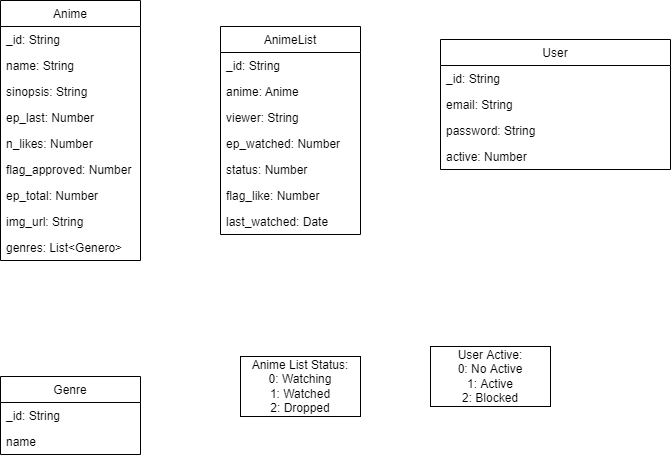

The diagram above was exported from draw.io. Its source (the exported page's mxGraphModel, read from the mxfile embedded in the PNG):
<mxGraphModel dx="1038" dy="489" grid="1" gridSize="10" guides="1" tooltips="1" connect="1" arrows="1" fold="1" page="1" pageScale="1" pageWidth="827" pageHeight="1169" math="0" shadow="0">
  <root>
    <mxCell id="0" />
    <mxCell id="1" parent="0" />
    <mxCell id="PGw4ebQlmXKY9POaI9RX-1" value="Anime" style="swimlane;fontStyle=0;childLayout=stackLayout;horizontal=1;startSize=26;fillColor=none;horizontalStack=0;resizeParent=1;resizeParentMax=0;resizeLast=0;collapsible=1;marginBottom=0;" parent="1" vertex="1">
      <mxGeometry x="90" y="54" width="140" height="260" as="geometry" />
    </mxCell>
    <mxCell id="e-78CaB5NIL33iwza-5_-1" value="_id: String" style="text;strokeColor=none;fillColor=none;align=left;verticalAlign=top;spacingLeft=4;spacingRight=4;overflow=hidden;rotatable=0;points=[[0,0.5],[1,0.5]];portConstraint=eastwest;" parent="PGw4ebQlmXKY9POaI9RX-1" vertex="1">
      <mxGeometry y="26" width="140" height="26" as="geometry" />
    </mxCell>
    <mxCell id="PGw4ebQlmXKY9POaI9RX-3" value="name: String" style="text;strokeColor=none;fillColor=none;align=left;verticalAlign=top;spacingLeft=4;spacingRight=4;overflow=hidden;rotatable=0;points=[[0,0.5],[1,0.5]];portConstraint=eastwest;" parent="PGw4ebQlmXKY9POaI9RX-1" vertex="1">
      <mxGeometry y="52" width="140" height="26" as="geometry" />
    </mxCell>
    <mxCell id="PGw4ebQlmXKY9POaI9RX-4" value="sinopsis: String" style="text;strokeColor=none;fillColor=none;align=left;verticalAlign=top;spacingLeft=4;spacingRight=4;overflow=hidden;rotatable=0;points=[[0,0.5],[1,0.5]];portConstraint=eastwest;" parent="PGw4ebQlmXKY9POaI9RX-1" vertex="1">
      <mxGeometry y="78" width="140" height="26" as="geometry" />
    </mxCell>
    <mxCell id="6-enmiQ63_xgtgP0hHa3-1" value="ep_last: Number" style="text;strokeColor=none;fillColor=none;align=left;verticalAlign=top;spacingLeft=4;spacingRight=4;overflow=hidden;rotatable=0;points=[[0,0.5],[1,0.5]];portConstraint=eastwest;" parent="PGw4ebQlmXKY9POaI9RX-1" vertex="1">
      <mxGeometry y="104" width="140" height="26" as="geometry" />
    </mxCell>
    <mxCell id="6-enmiQ63_xgtgP0hHa3-3" value="n_likes: Number" style="text;strokeColor=none;fillColor=none;align=left;verticalAlign=top;spacingLeft=4;spacingRight=4;overflow=hidden;rotatable=0;points=[[0,0.5],[1,0.5]];portConstraint=eastwest;" parent="PGw4ebQlmXKY9POaI9RX-1" vertex="1">
      <mxGeometry y="130" width="140" height="26" as="geometry" />
    </mxCell>
    <mxCell id="6-enmiQ63_xgtgP0hHa3-2" value="flag_approved: Number" style="text;strokeColor=none;fillColor=none;align=left;verticalAlign=top;spacingLeft=4;spacingRight=4;overflow=hidden;rotatable=0;points=[[0,0.5],[1,0.5]];portConstraint=eastwest;" parent="PGw4ebQlmXKY9POaI9RX-1" vertex="1">
      <mxGeometry y="156" width="140" height="26" as="geometry" />
    </mxCell>
    <mxCell id="PGw4ebQlmXKY9POaI9RX-21" value="ep_total: Number" style="text;strokeColor=none;fillColor=none;align=left;verticalAlign=top;spacingLeft=4;spacingRight=4;overflow=hidden;rotatable=0;points=[[0,0.5],[1,0.5]];portConstraint=eastwest;" parent="PGw4ebQlmXKY9POaI9RX-1" vertex="1">
      <mxGeometry y="182" width="140" height="26" as="geometry" />
    </mxCell>
    <mxCell id="6-enmiQ63_xgtgP0hHa3-6" value="img_url: String" style="text;strokeColor=none;fillColor=none;align=left;verticalAlign=top;spacingLeft=4;spacingRight=4;overflow=hidden;rotatable=0;points=[[0,0.5],[1,0.5]];portConstraint=eastwest;" parent="PGw4ebQlmXKY9POaI9RX-1" vertex="1">
      <mxGeometry y="208" width="140" height="26" as="geometry" />
    </mxCell>
    <mxCell id="6-enmiQ63_xgtgP0hHa3-4" value="genres: List&lt;Genero&gt;" style="text;strokeColor=none;fillColor=none;align=left;verticalAlign=top;spacingLeft=4;spacingRight=4;overflow=hidden;rotatable=0;points=[[0,0.5],[1,0.5]];portConstraint=eastwest;" parent="PGw4ebQlmXKY9POaI9RX-1" vertex="1">
      <mxGeometry y="234" width="140" height="26" as="geometry" />
    </mxCell>
    <mxCell id="PGw4ebQlmXKY9POaI9RX-6" value="User" style="swimlane;fontStyle=0;childLayout=stackLayout;horizontal=1;startSize=26;fillColor=none;horizontalStack=0;resizeParent=1;resizeParentMax=0;resizeLast=0;collapsible=1;marginBottom=0;" parent="1" vertex="1">
      <mxGeometry x="530" y="93" width="230" height="130" as="geometry" />
    </mxCell>
    <mxCell id="e-78CaB5NIL33iwza-5_-3" value="_id: String" style="text;strokeColor=none;fillColor=none;align=left;verticalAlign=top;spacingLeft=4;spacingRight=4;overflow=hidden;rotatable=0;points=[[0,0.5],[1,0.5]];portConstraint=eastwest;" parent="PGw4ebQlmXKY9POaI9RX-6" vertex="1">
      <mxGeometry y="26" width="230" height="26" as="geometry" />
    </mxCell>
    <mxCell id="PGw4ebQlmXKY9POaI9RX-7" value="email: String" style="text;strokeColor=none;fillColor=none;align=left;verticalAlign=top;spacingLeft=4;spacingRight=4;overflow=hidden;rotatable=0;points=[[0,0.5],[1,0.5]];portConstraint=eastwest;" parent="PGw4ebQlmXKY9POaI9RX-6" vertex="1">
      <mxGeometry y="52" width="230" height="26" as="geometry" />
    </mxCell>
    <mxCell id="PGw4ebQlmXKY9POaI9RX-8" value="password: String" style="text;strokeColor=none;fillColor=none;align=left;verticalAlign=top;spacingLeft=4;spacingRight=4;overflow=hidden;rotatable=0;points=[[0,0.5],[1,0.5]];portConstraint=eastwest;" parent="PGw4ebQlmXKY9POaI9RX-6" vertex="1">
      <mxGeometry y="78" width="230" height="26" as="geometry" />
    </mxCell>
    <mxCell id="X2f3K38t-CImhxrLZufk-2" value="active: Number" style="text;strokeColor=none;fillColor=none;align=left;verticalAlign=top;spacingLeft=4;spacingRight=4;overflow=hidden;rotatable=0;points=[[0,0.5],[1,0.5]];portConstraint=eastwest;" vertex="1" parent="PGw4ebQlmXKY9POaI9RX-6">
      <mxGeometry y="104" width="230" height="26" as="geometry" />
    </mxCell>
    <mxCell id="PGw4ebQlmXKY9POaI9RX-10" value="AnimeList" style="swimlane;fontStyle=0;childLayout=stackLayout;horizontal=1;startSize=26;fillColor=none;horizontalStack=0;resizeParent=1;resizeParentMax=0;resizeLast=0;collapsible=1;marginBottom=0;" parent="1" vertex="1">
      <mxGeometry x="310" y="80" width="140" height="208" as="geometry" />
    </mxCell>
    <mxCell id="e-78CaB5NIL33iwza-5_-2" value="_id: String" style="text;strokeColor=none;fillColor=none;align=left;verticalAlign=top;spacingLeft=4;spacingRight=4;overflow=hidden;rotatable=0;points=[[0,0.5],[1,0.5]];portConstraint=eastwest;" parent="PGw4ebQlmXKY9POaI9RX-10" vertex="1">
      <mxGeometry y="26" width="140" height="26" as="geometry" />
    </mxCell>
    <mxCell id="PGw4ebQlmXKY9POaI9RX-11" value="anime: Anime" style="text;strokeColor=none;fillColor=none;align=left;verticalAlign=top;spacingLeft=4;spacingRight=4;overflow=hidden;rotatable=0;points=[[0,0.5],[1,0.5]];portConstraint=eastwest;" parent="PGw4ebQlmXKY9POaI9RX-10" vertex="1">
      <mxGeometry y="52" width="140" height="26" as="geometry" />
    </mxCell>
    <mxCell id="kZrQRnXQpbqjRiXYbbc8-1" value="viewer: String" style="text;strokeColor=none;fillColor=none;align=left;verticalAlign=top;spacingLeft=4;spacingRight=4;overflow=hidden;rotatable=0;points=[[0,0.5],[1,0.5]];portConstraint=eastwest;" parent="PGw4ebQlmXKY9POaI9RX-10" vertex="1">
      <mxGeometry y="78" width="140" height="26" as="geometry" />
    </mxCell>
    <mxCell id="PGw4ebQlmXKY9POaI9RX-13" value="ep_watched: Number" style="text;strokeColor=none;fillColor=none;align=left;verticalAlign=top;spacingLeft=4;spacingRight=4;overflow=hidden;rotatable=0;points=[[0,0.5],[1,0.5]];portConstraint=eastwest;" parent="PGw4ebQlmXKY9POaI9RX-10" vertex="1">
      <mxGeometry y="104" width="140" height="26" as="geometry" />
    </mxCell>
    <mxCell id="kZrQRnXQpbqjRiXYbbc8-3" value="status: Number" style="text;strokeColor=none;fillColor=none;align=left;verticalAlign=top;spacingLeft=4;spacingRight=4;overflow=hidden;rotatable=0;points=[[0,0.5],[1,0.5]];portConstraint=eastwest;" parent="PGw4ebQlmXKY9POaI9RX-10" vertex="1">
      <mxGeometry y="130" width="140" height="26" as="geometry" />
    </mxCell>
    <mxCell id="PGw4ebQlmXKY9POaI9RX-19" value="flag_like: Number" style="text;strokeColor=none;fillColor=none;align=left;verticalAlign=top;spacingLeft=4;spacingRight=4;overflow=hidden;rotatable=0;points=[[0,0.5],[1,0.5]];portConstraint=eastwest;" parent="PGw4ebQlmXKY9POaI9RX-10" vertex="1">
      <mxGeometry y="156" width="140" height="26" as="geometry" />
    </mxCell>
    <mxCell id="X2f3K38t-CImhxrLZufk-1" value="last_watched: Date" style="text;strokeColor=none;fillColor=none;align=left;verticalAlign=top;spacingLeft=4;spacingRight=4;overflow=hidden;rotatable=0;points=[[0,0.5],[1,0.5]];portConstraint=eastwest;" vertex="1" parent="PGw4ebQlmXKY9POaI9RX-10">
      <mxGeometry y="182" width="140" height="26" as="geometry" />
    </mxCell>
    <mxCell id="PGw4ebQlmXKY9POaI9RX-14" value="Genre" style="swimlane;fontStyle=0;childLayout=stackLayout;horizontal=1;startSize=26;fillColor=none;horizontalStack=0;resizeParent=1;resizeParentMax=0;resizeLast=0;collapsible=1;marginBottom=0;" parent="1" vertex="1">
      <mxGeometry x="90" y="430" width="140" height="78" as="geometry" />
    </mxCell>
    <mxCell id="PGw4ebQlmXKY9POaI9RX-15" value="_id: String" style="text;strokeColor=none;fillColor=none;align=left;verticalAlign=top;spacingLeft=4;spacingRight=4;overflow=hidden;rotatable=0;points=[[0,0.5],[1,0.5]];portConstraint=eastwest;" parent="PGw4ebQlmXKY9POaI9RX-14" vertex="1">
      <mxGeometry y="26" width="140" height="26" as="geometry" />
    </mxCell>
    <mxCell id="PGw4ebQlmXKY9POaI9RX-16" value="name" style="text;strokeColor=none;fillColor=none;align=left;verticalAlign=top;spacingLeft=4;spacingRight=4;overflow=hidden;rotatable=0;points=[[0,0.5],[1,0.5]];portConstraint=eastwest;" parent="PGw4ebQlmXKY9POaI9RX-14" vertex="1">
      <mxGeometry y="52" width="140" height="26" as="geometry" />
    </mxCell>
    <mxCell id="kZrQRnXQpbqjRiXYbbc8-4" value="Anime List Status:&lt;br&gt;0: Watching&lt;br&gt;1: Watched&lt;br&gt;2: Dropped" style="rounded=0;whiteSpace=wrap;html=1;" parent="1" vertex="1">
      <mxGeometry x="330" y="410" width="120" height="60" as="geometry" />
    </mxCell>
    <mxCell id="X2f3K38t-CImhxrLZufk-4" value="User Active:&lt;br&gt;0: No Active&lt;br&gt;1: Active&lt;br&gt;2: Blocked" style="rounded=0;whiteSpace=wrap;html=1;" vertex="1" parent="1">
      <mxGeometry x="520" y="400" width="120" height="60" as="geometry" />
    </mxCell>
  </root>
</mxGraphModel>